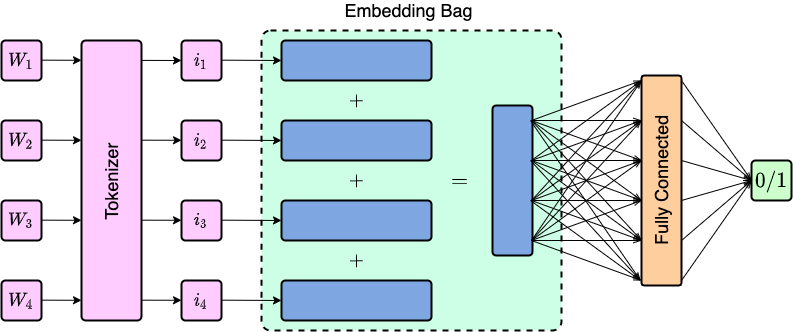

The diagram above was exported from draw.io. Its source (the exported page's mxGraphModel, read from the mxfile embedded in the PNG):
<mxGraphModel dx="1577" dy="800" grid="1" gridSize="10" guides="1" tooltips="1" connect="1" arrows="1" fold="1" page="1" pageScale="1" pageWidth="850" pageHeight="1100" math="1" shadow="0">
  <root>
    <mxCell id="0" />
    <mxCell id="1" parent="0" />
    <mxCell id="xH9jVlj_ERqGszEQKd9_-1" value="" style="rounded=1;whiteSpace=wrap;html=1;strokeWidth=2;fillColor=#FFCCFF;arcSize=7;" vertex="1" parent="1">
      <mxGeometry x="120" y="280" width="60" height="280" as="geometry" />
    </mxCell>
    <mxCell id="xH9jVlj_ERqGszEQKd9_-2" value="" style="rounded=1;whiteSpace=wrap;html=1;strokeWidth=2;fillColor=#FFCCFF;arcSize=10;" vertex="1" parent="1">
      <mxGeometry x="40" y="280" width="40" height="40" as="geometry" />
    </mxCell>
    <mxCell id="xH9jVlj_ERqGszEQKd9_-3" value="" style="rounded=1;whiteSpace=wrap;html=1;strokeWidth=2;fillColor=#FFCCFF;arcSize=10;" vertex="1" parent="1">
      <mxGeometry x="40" y="360" width="40" height="40" as="geometry" />
    </mxCell>
    <mxCell id="xH9jVlj_ERqGszEQKd9_-4" value="" style="rounded=1;whiteSpace=wrap;html=1;strokeWidth=2;fillColor=#FFCCFF;arcSize=10;" vertex="1" parent="1">
      <mxGeometry x="40" y="440" width="40" height="40" as="geometry" />
    </mxCell>
    <mxCell id="xH9jVlj_ERqGszEQKd9_-5" value="" style="rounded=1;whiteSpace=wrap;html=1;strokeWidth=2;fillColor=#FFCCFF;arcSize=10;" vertex="1" parent="1">
      <mxGeometry x="40" y="520" width="40" height="40" as="geometry" />
    </mxCell>
    <mxCell id="xH9jVlj_ERqGszEQKd9_-7" value="" style="rounded=1;whiteSpace=wrap;html=1;strokeWidth=2;fillColor=#FFCCFF;arcSize=10;" vertex="1" parent="1">
      <mxGeometry x="220" y="280" width="40" height="40" as="geometry" />
    </mxCell>
    <mxCell id="xH9jVlj_ERqGszEQKd9_-8" value="" style="rounded=1;whiteSpace=wrap;html=1;strokeWidth=2;fillColor=#FFCCFF;arcSize=10;" vertex="1" parent="1">
      <mxGeometry x="220" y="360" width="40" height="40" as="geometry" />
    </mxCell>
    <mxCell id="xH9jVlj_ERqGszEQKd9_-9" value="" style="rounded=1;whiteSpace=wrap;html=1;strokeWidth=2;fillColor=#FFCCFF;arcSize=10;" vertex="1" parent="1">
      <mxGeometry x="220" y="440" width="40" height="40" as="geometry" />
    </mxCell>
    <mxCell id="xH9jVlj_ERqGszEQKd9_-10" value="" style="rounded=1;whiteSpace=wrap;html=1;strokeWidth=2;fillColor=#FFCCFF;arcSize=10;" vertex="1" parent="1">
      <mxGeometry x="220" y="520" width="40" height="40" as="geometry" />
    </mxCell>
    <mxCell id="xH9jVlj_ERqGszEQKd9_-11" value="" style="rounded=1;whiteSpace=wrap;html=1;strokeWidth=2;arcSize=3;fillColor=#CCFFE6;dashed=1;" vertex="1" parent="1">
      <mxGeometry x="300" y="270" width="300" height="300" as="geometry" />
    </mxCell>
    <mxCell id="xH9jVlj_ERqGszEQKd9_-21" value="" style="rounded=1;whiteSpace=wrap;html=1;strokeWidth=2;arcSize=10;fillColor=#7EA6E0;" vertex="1" parent="1">
      <mxGeometry x="320" y="280" width="150" height="40" as="geometry" />
    </mxCell>
    <mxCell id="xH9jVlj_ERqGszEQKd9_-22" value="" style="rounded=1;whiteSpace=wrap;html=1;strokeWidth=2;arcSize=10;fillColor=#7EA6E0;" vertex="1" parent="1">
      <mxGeometry x="320" y="360" width="150" height="40" as="geometry" />
    </mxCell>
    <mxCell id="xH9jVlj_ERqGszEQKd9_-23" value="" style="rounded=1;whiteSpace=wrap;html=1;strokeWidth=2;arcSize=10;fillColor=#7EA6E0;" vertex="1" parent="1">
      <mxGeometry x="320" y="440" width="150" height="40" as="geometry" />
    </mxCell>
    <mxCell id="xH9jVlj_ERqGszEQKd9_-24" value="" style="rounded=1;whiteSpace=wrap;html=1;strokeWidth=2;arcSize=10;fillColor=#7EA6E0;" vertex="1" parent="1">
      <mxGeometry x="320" y="520" width="150" height="40" as="geometry" />
    </mxCell>
    <mxCell id="xH9jVlj_ERqGszEQKd9_-25" value="$$+$$" style="text;html=1;strokeColor=none;fillColor=none;align=center;verticalAlign=middle;whiteSpace=wrap;rounded=0;strokeWidth=1;fontSize=15;fontStyle=1" vertex="1" parent="1">
      <mxGeometry x="372.5" y="330" width="45" height="20" as="geometry" />
    </mxCell>
    <mxCell id="xH9jVlj_ERqGszEQKd9_-26" value="$$+$$" style="text;html=1;strokeColor=none;fillColor=none;align=center;verticalAlign=middle;whiteSpace=wrap;rounded=0;strokeWidth=1;fontSize=15;fontStyle=1" vertex="1" parent="1">
      <mxGeometry x="372.5" y="410" width="45" height="20" as="geometry" />
    </mxCell>
    <mxCell id="xH9jVlj_ERqGszEQKd9_-27" value="$$+$$" style="text;html=1;strokeColor=none;fillColor=none;align=center;verticalAlign=middle;whiteSpace=wrap;rounded=0;strokeWidth=1;fontSize=15;fontStyle=1" vertex="1" parent="1">
      <mxGeometry x="372.5" y="490" width="45" height="20" as="geometry" />
    </mxCell>
    <mxCell id="xH9jVlj_ERqGszEQKd9_-28" value="$$=$$" style="text;html=1;strokeColor=none;fillColor=none;align=center;verticalAlign=middle;whiteSpace=wrap;rounded=0;strokeWidth=1;fontSize=18;fontStyle=1" vertex="1" parent="1">
      <mxGeometry x="476" y="410" width="45" height="20" as="geometry" />
    </mxCell>
    <mxCell id="xH9jVlj_ERqGszEQKd9_-30" value="" style="rounded=1;whiteSpace=wrap;html=1;strokeWidth=2;arcSize=10;rotation=90;fillColor=#7EA6E0;" vertex="1" parent="1">
      <mxGeometry x="476" y="400" width="150" height="40" as="geometry" />
    </mxCell>
    <mxCell id="xH9jVlj_ERqGszEQKd9_-31" value="" style="rounded=1;whiteSpace=wrap;html=1;strokeWidth=2;arcSize=7;fillColor=#FFCE9F;" vertex="1" parent="1">
      <mxGeometry x="680" y="315" width="40" height="210" as="geometry" />
    </mxCell>
    <mxCell id="xH9jVlj_ERqGszEQKd9_-32" value="" style="rounded=1;whiteSpace=wrap;html=1;strokeWidth=2;arcSize=10;fillColor=#CCFFCC;" vertex="1" parent="1">
      <mxGeometry x="790" y="400" width="40" height="40" as="geometry" />
    </mxCell>
    <mxCell id="xH9jVlj_ERqGszEQKd9_-41" value="" style="endArrow=classic;html=1;fontSize=15;exitX=1;exitY=0.071;exitDx=0;exitDy=0;exitPerimeter=0;entryX=0;entryY=0.5;entryDx=0;entryDy=0;" edge="1" parent="1" source="xH9jVlj_ERqGszEQKd9_-1" target="xH9jVlj_ERqGszEQKd9_-7">
      <mxGeometry width="50" height="50" relative="1" as="geometry">
        <mxPoint x="290" y="380" as="sourcePoint" />
        <mxPoint x="340" y="330" as="targetPoint" />
      </mxGeometry>
    </mxCell>
    <mxCell id="xH9jVlj_ERqGszEQKd9_-42" value="" style="endArrow=classic;html=1;fontSize=15;exitX=1;exitY=0.071;exitDx=0;exitDy=0;exitPerimeter=0;entryX=0;entryY=0.5;entryDx=0;entryDy=0;" edge="1" parent="1">
      <mxGeometry width="50" height="50" relative="1" as="geometry">
        <mxPoint x="179.9999999999999" y="379.65999999999997" as="sourcePoint" />
        <mxPoint x="219.9999999999999" y="379.78" as="targetPoint" />
      </mxGeometry>
    </mxCell>
    <mxCell id="xH9jVlj_ERqGszEQKd9_-43" value="" style="endArrow=classic;html=1;fontSize=15;exitX=1;exitY=0.071;exitDx=0;exitDy=0;exitPerimeter=0;entryX=0;entryY=0.5;entryDx=0;entryDy=0;" edge="1" parent="1">
      <mxGeometry width="50" height="50" relative="1" as="geometry">
        <mxPoint x="179.9999999999999" y="459.65999999999997" as="sourcePoint" />
        <mxPoint x="219.9999999999999" y="459.78" as="targetPoint" />
      </mxGeometry>
    </mxCell>
    <mxCell id="xH9jVlj_ERqGszEQKd9_-44" value="" style="endArrow=classic;html=1;fontSize=15;exitX=1;exitY=0.071;exitDx=0;exitDy=0;exitPerimeter=0;entryX=0;entryY=0.5;entryDx=0;entryDy=0;" edge="1" parent="1">
      <mxGeometry width="50" height="50" relative="1" as="geometry">
        <mxPoint x="179.9999999999999" y="539.66" as="sourcePoint" />
        <mxPoint x="219.9999999999999" y="539.78" as="targetPoint" />
      </mxGeometry>
    </mxCell>
    <mxCell id="xH9jVlj_ERqGszEQKd9_-45" value="" style="endArrow=classic;html=1;fontSize=15;exitX=1;exitY=0.071;exitDx=0;exitDy=0;exitPerimeter=0;entryX=0;entryY=0.5;entryDx=0;entryDy=0;" edge="1" parent="1">
      <mxGeometry width="50" height="50" relative="1" as="geometry">
        <mxPoint x="79.99999999999989" y="299.65999999999997" as="sourcePoint" />
        <mxPoint x="119.99999999999989" y="299.78" as="targetPoint" />
      </mxGeometry>
    </mxCell>
    <mxCell id="xH9jVlj_ERqGszEQKd9_-46" value="" style="endArrow=classic;html=1;fontSize=15;exitX=1;exitY=0.071;exitDx=0;exitDy=0;exitPerimeter=0;entryX=0;entryY=0.5;entryDx=0;entryDy=0;" edge="1" parent="1">
      <mxGeometry width="50" height="50" relative="1" as="geometry">
        <mxPoint x="79.99999999999989" y="379.65999999999997" as="sourcePoint" />
        <mxPoint x="119.99999999999989" y="379.78" as="targetPoint" />
      </mxGeometry>
    </mxCell>
    <mxCell id="xH9jVlj_ERqGszEQKd9_-47" value="" style="endArrow=classic;html=1;fontSize=15;exitX=1;exitY=0.071;exitDx=0;exitDy=0;exitPerimeter=0;entryX=0;entryY=0.5;entryDx=0;entryDy=0;" edge="1" parent="1">
      <mxGeometry width="50" height="50" relative="1" as="geometry">
        <mxPoint x="79.99999999999989" y="459.65999999999997" as="sourcePoint" />
        <mxPoint x="119.99999999999989" y="459.78" as="targetPoint" />
      </mxGeometry>
    </mxCell>
    <mxCell id="xH9jVlj_ERqGszEQKd9_-48" value="" style="endArrow=classic;html=1;fontSize=15;exitX=1;exitY=0.071;exitDx=0;exitDy=0;exitPerimeter=0;entryX=0;entryY=0.5;entryDx=0;entryDy=0;" edge="1" parent="1">
      <mxGeometry width="50" height="50" relative="1" as="geometry">
        <mxPoint x="79.99999999999989" y="539.66" as="sourcePoint" />
        <mxPoint x="119.99999999999989" y="539.78" as="targetPoint" />
      </mxGeometry>
    </mxCell>
    <mxCell id="xH9jVlj_ERqGszEQKd9_-55" value="" style="endArrow=classic;html=1;fontSize=15;exitX=1;exitY=0.071;exitDx=0;exitDy=0;exitPerimeter=0;" edge="1" parent="1">
      <mxGeometry width="50" height="50" relative="1" as="geometry">
        <mxPoint x="260" y="299.65999999999997" as="sourcePoint" />
        <mxPoint x="320" y="300" as="targetPoint" />
      </mxGeometry>
    </mxCell>
    <mxCell id="xH9jVlj_ERqGszEQKd9_-56" value="" style="endArrow=classic;html=1;fontSize=15;exitX=1;exitY=0.071;exitDx=0;exitDy=0;exitPerimeter=0;" edge="1" parent="1">
      <mxGeometry width="50" height="50" relative="1" as="geometry">
        <mxPoint x="260" y="379.65999999999997" as="sourcePoint" />
        <mxPoint x="320" y="380" as="targetPoint" />
      </mxGeometry>
    </mxCell>
    <mxCell id="xH9jVlj_ERqGszEQKd9_-57" value="" style="endArrow=classic;html=1;fontSize=15;exitX=1;exitY=0.071;exitDx=0;exitDy=0;exitPerimeter=0;" edge="1" parent="1">
      <mxGeometry width="50" height="50" relative="1" as="geometry">
        <mxPoint x="259.9999999999999" y="459.65999999999997" as="sourcePoint" />
        <mxPoint x="319.9999999999999" y="460" as="targetPoint" />
      </mxGeometry>
    </mxCell>
    <mxCell id="xH9jVlj_ERqGszEQKd9_-58" value="" style="endArrow=classic;html=1;fontSize=15;exitX=1;exitY=0.071;exitDx=0;exitDy=0;exitPerimeter=0;" edge="1" parent="1">
      <mxGeometry width="50" height="50" relative="1" as="geometry">
        <mxPoint x="259.9999999999999" y="539.66" as="sourcePoint" />
        <mxPoint x="319.9999999999999" y="540" as="targetPoint" />
      </mxGeometry>
    </mxCell>
    <mxCell id="xH9jVlj_ERqGszEQKd9_-122" value="" style="group" vertex="1" connectable="0" parent="1">
      <mxGeometry x="569" y="320" width="111" height="200" as="geometry" />
    </mxCell>
    <mxCell id="xH9jVlj_ERqGszEQKd9_-61" value="" style="endArrow=openThin;html=1;fontSize=15;endFill=0;" edge="1" parent="xH9jVlj_ERqGszEQKd9_-122">
      <mxGeometry width="50" height="50" as="geometry">
        <mxPoint y="40" as="sourcePoint" />
        <mxPoint x="110" y="200" as="targetPoint" />
      </mxGeometry>
    </mxCell>
    <mxCell id="xH9jVlj_ERqGszEQKd9_-62" value="" style="endArrow=openThin;html=1;fontSize=15;endFill=0;" edge="1" parent="xH9jVlj_ERqGszEQKd9_-122">
      <mxGeometry width="50" height="50" as="geometry">
        <mxPoint y="80" as="sourcePoint" />
        <mxPoint x="110" y="200" as="targetPoint" />
      </mxGeometry>
    </mxCell>
    <mxCell id="xH9jVlj_ERqGszEQKd9_-63" value="" style="endArrow=openThin;html=1;fontSize=15;endFill=0;" edge="1" parent="xH9jVlj_ERqGszEQKd9_-122">
      <mxGeometry width="50" height="50" as="geometry">
        <mxPoint y="120" as="sourcePoint" />
        <mxPoint x="110" y="200" as="targetPoint" />
      </mxGeometry>
    </mxCell>
    <mxCell id="xH9jVlj_ERqGszEQKd9_-69" value="" style="endArrow=openThin;html=1;fontSize=15;endFill=0;" edge="1" parent="xH9jVlj_ERqGszEQKd9_-122">
      <mxGeometry width="50" height="50" as="geometry">
        <mxPoint x="1" y="160" as="sourcePoint" />
        <mxPoint x="111" y="200" as="targetPoint" />
      </mxGeometry>
    </mxCell>
    <mxCell id="xH9jVlj_ERqGszEQKd9_-70" value="" style="endArrow=openThin;html=1;fontSize=15;endFill=0;" edge="1" parent="xH9jVlj_ERqGszEQKd9_-122">
      <mxGeometry width="50" height="50" as="geometry">
        <mxPoint x="1" y="160" as="sourcePoint" />
        <mxPoint x="111" y="160" as="targetPoint" />
      </mxGeometry>
    </mxCell>
    <mxCell id="xH9jVlj_ERqGszEQKd9_-71" value="" style="endArrow=openThin;html=1;fontSize=15;endFill=0;" edge="1" parent="xH9jVlj_ERqGszEQKd9_-122">
      <mxGeometry width="50" height="50" as="geometry">
        <mxPoint x="1" y="160" as="sourcePoint" />
        <mxPoint x="111" y="120" as="targetPoint" />
      </mxGeometry>
    </mxCell>
    <mxCell id="xH9jVlj_ERqGszEQKd9_-72" value="" style="endArrow=openThin;html=1;fontSize=15;endFill=0;" edge="1" parent="xH9jVlj_ERqGszEQKd9_-122">
      <mxGeometry width="50" height="50" as="geometry">
        <mxPoint x="1" y="160" as="sourcePoint" />
        <mxPoint x="111" y="80" as="targetPoint" />
      </mxGeometry>
    </mxCell>
    <mxCell id="xH9jVlj_ERqGszEQKd9_-73" value="" style="endArrow=openThin;html=1;fontSize=15;endFill=0;" edge="1" parent="xH9jVlj_ERqGszEQKd9_-122">
      <mxGeometry width="50" height="50" as="geometry">
        <mxPoint x="1" y="160" as="sourcePoint" />
        <mxPoint x="111" y="40" as="targetPoint" />
      </mxGeometry>
    </mxCell>
    <mxCell id="xH9jVlj_ERqGszEQKd9_-74" value="" style="endArrow=openThin;html=1;fontSize=15;endFill=0;" edge="1" parent="xH9jVlj_ERqGszEQKd9_-122">
      <mxGeometry width="50" height="50" as="geometry">
        <mxPoint x="1" y="160" as="sourcePoint" />
        <mxPoint x="111" as="targetPoint" />
      </mxGeometry>
    </mxCell>
    <mxCell id="xH9jVlj_ERqGszEQKd9_-75" value="" style="endArrow=openThin;html=1;fontSize=15;endFill=0;" edge="1" parent="xH9jVlj_ERqGszEQKd9_-122">
      <mxGeometry width="50" height="50" as="geometry">
        <mxPoint x="1" y="120" as="sourcePoint" />
        <mxPoint x="111" y="160" as="targetPoint" />
      </mxGeometry>
    </mxCell>
    <mxCell id="xH9jVlj_ERqGszEQKd9_-76" value="" style="endArrow=openThin;html=1;fontSize=15;endFill=0;" edge="1" parent="xH9jVlj_ERqGszEQKd9_-122">
      <mxGeometry width="50" height="50" as="geometry">
        <mxPoint x="1" y="120" as="sourcePoint" />
        <mxPoint x="111" y="120" as="targetPoint" />
      </mxGeometry>
    </mxCell>
    <mxCell id="xH9jVlj_ERqGszEQKd9_-77" value="" style="endArrow=openThin;html=1;fontSize=15;endFill=0;" edge="1" parent="xH9jVlj_ERqGszEQKd9_-122">
      <mxGeometry width="50" height="50" as="geometry">
        <mxPoint x="1" y="120" as="sourcePoint" />
        <mxPoint x="111" y="80" as="targetPoint" />
      </mxGeometry>
    </mxCell>
    <mxCell id="xH9jVlj_ERqGszEQKd9_-78" value="" style="endArrow=openThin;html=1;fontSize=15;endFill=0;" edge="1" parent="xH9jVlj_ERqGszEQKd9_-122">
      <mxGeometry width="50" height="50" as="geometry">
        <mxPoint x="1" y="120" as="sourcePoint" />
        <mxPoint x="111" y="40" as="targetPoint" />
      </mxGeometry>
    </mxCell>
    <mxCell id="xH9jVlj_ERqGszEQKd9_-79" value="" style="endArrow=openThin;html=1;fontSize=15;endFill=0;" edge="1" parent="xH9jVlj_ERqGszEQKd9_-122">
      <mxGeometry width="50" height="50" as="geometry">
        <mxPoint x="1" y="120" as="sourcePoint" />
        <mxPoint x="111" as="targetPoint" />
      </mxGeometry>
    </mxCell>
    <mxCell id="xH9jVlj_ERqGszEQKd9_-80" value="" style="endArrow=openThin;html=1;fontSize=15;endFill=0;" edge="1" parent="xH9jVlj_ERqGszEQKd9_-122">
      <mxGeometry width="50" height="50" as="geometry">
        <mxPoint x="1" y="80" as="sourcePoint" />
        <mxPoint x="111" y="160" as="targetPoint" />
      </mxGeometry>
    </mxCell>
    <mxCell id="xH9jVlj_ERqGszEQKd9_-81" value="" style="endArrow=openThin;html=1;fontSize=15;endFill=0;" edge="1" parent="xH9jVlj_ERqGszEQKd9_-122">
      <mxGeometry width="50" height="50" as="geometry">
        <mxPoint x="1" y="80" as="sourcePoint" />
        <mxPoint x="111" y="120" as="targetPoint" />
      </mxGeometry>
    </mxCell>
    <mxCell id="xH9jVlj_ERqGszEQKd9_-82" value="" style="endArrow=openThin;html=1;fontSize=15;endFill=0;" edge="1" parent="xH9jVlj_ERqGszEQKd9_-122">
      <mxGeometry width="50" height="50" as="geometry">
        <mxPoint x="1" y="80" as="sourcePoint" />
        <mxPoint x="111" y="80" as="targetPoint" />
      </mxGeometry>
    </mxCell>
    <mxCell id="xH9jVlj_ERqGszEQKd9_-83" value="" style="endArrow=openThin;html=1;fontSize=15;endFill=0;" edge="1" parent="xH9jVlj_ERqGszEQKd9_-122">
      <mxGeometry width="50" height="50" as="geometry">
        <mxPoint x="1" y="80" as="sourcePoint" />
        <mxPoint x="111" y="40" as="targetPoint" />
      </mxGeometry>
    </mxCell>
    <mxCell id="xH9jVlj_ERqGszEQKd9_-84" value="" style="endArrow=openThin;html=1;fontSize=15;endFill=0;" edge="1" parent="xH9jVlj_ERqGszEQKd9_-122">
      <mxGeometry width="50" height="50" as="geometry">
        <mxPoint x="1" y="80" as="sourcePoint" />
        <mxPoint x="111" as="targetPoint" />
      </mxGeometry>
    </mxCell>
    <mxCell id="xH9jVlj_ERqGszEQKd9_-85" value="" style="endArrow=openThin;html=1;fontSize=15;endFill=0;" edge="1" parent="xH9jVlj_ERqGszEQKd9_-122">
      <mxGeometry width="50" height="50" as="geometry">
        <mxPoint x="1" y="40" as="sourcePoint" />
        <mxPoint x="111" y="160" as="targetPoint" />
      </mxGeometry>
    </mxCell>
    <mxCell id="xH9jVlj_ERqGszEQKd9_-86" value="" style="endArrow=openThin;html=1;fontSize=15;endFill=0;" edge="1" parent="xH9jVlj_ERqGszEQKd9_-122">
      <mxGeometry width="50" height="50" as="geometry">
        <mxPoint x="1" y="40" as="sourcePoint" />
        <mxPoint x="111" y="120" as="targetPoint" />
      </mxGeometry>
    </mxCell>
    <mxCell id="xH9jVlj_ERqGszEQKd9_-87" value="" style="endArrow=openThin;html=1;fontSize=15;endFill=0;" edge="1" parent="xH9jVlj_ERqGszEQKd9_-122">
      <mxGeometry width="50" height="50" as="geometry">
        <mxPoint x="1" y="40" as="sourcePoint" />
        <mxPoint x="111" y="80" as="targetPoint" />
      </mxGeometry>
    </mxCell>
    <mxCell id="xH9jVlj_ERqGszEQKd9_-88" value="" style="endArrow=openThin;html=1;fontSize=15;endFill=0;" edge="1" parent="xH9jVlj_ERqGszEQKd9_-122">
      <mxGeometry width="50" height="50" as="geometry">
        <mxPoint x="1" y="40" as="sourcePoint" />
        <mxPoint x="111" y="40" as="targetPoint" />
      </mxGeometry>
    </mxCell>
    <mxCell id="xH9jVlj_ERqGszEQKd9_-89" value="" style="endArrow=openThin;html=1;fontSize=15;endFill=0;" edge="1" parent="xH9jVlj_ERqGszEQKd9_-122">
      <mxGeometry width="50" height="50" as="geometry">
        <mxPoint x="1" y="40" as="sourcePoint" />
        <mxPoint x="111" as="targetPoint" />
      </mxGeometry>
    </mxCell>
    <mxCell id="xH9jVlj_ERqGszEQKd9_-123" value="" style="group" vertex="1" connectable="0" parent="1">
      <mxGeometry x="719.9999999999999" y="319.99999999999994" width="70.00000000000011" height="200.00000000000006" as="geometry" />
    </mxCell>
    <mxCell id="xH9jVlj_ERqGszEQKd9_-116" value="" style="endArrow=openThin;html=1;fontSize=15;exitX=1;exitY=0.071;exitDx=0;exitDy=0;exitPerimeter=0;endFill=0;" edge="1" parent="xH9jVlj_ERqGszEQKd9_-123">
      <mxGeometry width="50" height="50" relative="1" as="geometry">
        <mxPoint as="sourcePoint" />
        <mxPoint x="70.00000000000011" y="100.00000000000006" as="targetPoint" />
      </mxGeometry>
    </mxCell>
    <mxCell id="xH9jVlj_ERqGszEQKd9_-117" value="" style="endArrow=openThin;html=1;fontSize=15;exitX=1;exitY=0.071;exitDx=0;exitDy=0;exitPerimeter=0;entryX=0;entryY=0.5;entryDx=0;entryDy=0;endFill=0;" edge="1" parent="xH9jVlj_ERqGszEQKd9_-123" target="xH9jVlj_ERqGszEQKd9_-32">
      <mxGeometry width="50" height="50" relative="1" as="geometry">
        <mxPoint x="1.1368683772161603e-13" y="40.00000000000006" as="sourcePoint" />
        <mxPoint x="70.00000000000011" y="140.00000000000006" as="targetPoint" />
      </mxGeometry>
    </mxCell>
    <mxCell id="xH9jVlj_ERqGszEQKd9_-118" value="" style="endArrow=openThin;html=1;fontSize=15;exitX=1;exitY=0.071;exitDx=0;exitDy=0;exitPerimeter=0;entryX=0;entryY=0.5;entryDx=0;entryDy=0;endFill=0;" edge="1" parent="xH9jVlj_ERqGszEQKd9_-123" target="xH9jVlj_ERqGszEQKd9_-32">
      <mxGeometry width="50" height="50" relative="1" as="geometry">
        <mxPoint x="1.1368683772161603e-13" y="80.00000000000006" as="sourcePoint" />
        <mxPoint x="70.00000000000011" y="140.00000000000006" as="targetPoint" />
      </mxGeometry>
    </mxCell>
    <mxCell id="xH9jVlj_ERqGszEQKd9_-119" value="" style="endArrow=openThin;html=1;fontSize=15;exitX=1;exitY=0.071;exitDx=0;exitDy=0;exitPerimeter=0;entryX=0;entryY=0.5;entryDx=0;entryDy=0;endFill=0;" edge="1" parent="xH9jVlj_ERqGszEQKd9_-123" target="xH9jVlj_ERqGszEQKd9_-32">
      <mxGeometry width="50" height="50" relative="1" as="geometry">
        <mxPoint x="1.1368683772161603e-13" y="120.00000000000006" as="sourcePoint" />
        <mxPoint x="70.00000000000011" y="140.00000000000006" as="targetPoint" />
      </mxGeometry>
    </mxCell>
    <mxCell id="xH9jVlj_ERqGszEQKd9_-120" value="" style="endArrow=openThin;html=1;fontSize=15;exitX=1;exitY=0.071;exitDx=0;exitDy=0;exitPerimeter=0;entryX=0;entryY=0.5;entryDx=0;entryDy=0;endFill=0;" edge="1" parent="xH9jVlj_ERqGszEQKd9_-123" target="xH9jVlj_ERqGszEQKd9_-32">
      <mxGeometry width="50" height="50" relative="1" as="geometry">
        <mxPoint x="1.1368683772161603e-13" y="160.00000000000006" as="sourcePoint" />
        <mxPoint x="70.00000000000011" y="140.00000000000006" as="targetPoint" />
      </mxGeometry>
    </mxCell>
    <mxCell id="xH9jVlj_ERqGszEQKd9_-121" value="" style="endArrow=openThin;html=1;fontSize=15;exitX=1;exitY=0.071;exitDx=0;exitDy=0;exitPerimeter=0;endFill=0;" edge="1" parent="xH9jVlj_ERqGszEQKd9_-123">
      <mxGeometry width="50" height="50" relative="1" as="geometry">
        <mxPoint x="1.1368683772161603e-13" y="200.00000000000006" as="sourcePoint" />
        <mxPoint x="70.00000000000011" y="100.00000000000006" as="targetPoint" />
      </mxGeometry>
    </mxCell>
    <mxCell id="xH9jVlj_ERqGszEQKd9_-124" value="$$W_1$$" style="text;html=1;strokeColor=none;fillColor=none;align=center;verticalAlign=middle;whiteSpace=wrap;rounded=0;dashed=1;fontSize=15;" vertex="1" parent="1">
      <mxGeometry x="40" y="290" width="40" height="20" as="geometry" />
    </mxCell>
    <mxCell id="xH9jVlj_ERqGszEQKd9_-125" value="$$W_2$$" style="text;html=1;strokeColor=none;fillColor=none;align=center;verticalAlign=middle;whiteSpace=wrap;rounded=0;dashed=1;fontSize=15;" vertex="1" parent="1">
      <mxGeometry x="40" y="370" width="40" height="20" as="geometry" />
    </mxCell>
    <mxCell id="xH9jVlj_ERqGszEQKd9_-126" value="$$W_3$$" style="text;html=1;strokeColor=none;fillColor=none;align=center;verticalAlign=middle;whiteSpace=wrap;rounded=0;dashed=1;fontSize=15;" vertex="1" parent="1">
      <mxGeometry x="40" y="450" width="40" height="20" as="geometry" />
    </mxCell>
    <mxCell id="xH9jVlj_ERqGszEQKd9_-127" value="$$W_4$$" style="text;html=1;strokeColor=none;fillColor=none;align=center;verticalAlign=middle;whiteSpace=wrap;rounded=0;dashed=1;fontSize=15;" vertex="1" parent="1">
      <mxGeometry x="40" y="530" width="40" height="20" as="geometry" />
    </mxCell>
    <mxCell id="xH9jVlj_ERqGszEQKd9_-128" value="Tokenizer" style="text;html=1;strokeColor=none;fillColor=none;align=center;verticalAlign=middle;whiteSpace=wrap;rounded=0;dashed=1;fontSize=18;rotation=-90;" vertex="1" parent="1">
      <mxGeometry x="16.25" y="411.25" width="267.5" height="20" as="geometry" />
    </mxCell>
    <mxCell id="xH9jVlj_ERqGszEQKd9_-129" value="$$i_1$$" style="text;html=1;strokeColor=none;fillColor=none;align=center;verticalAlign=middle;whiteSpace=wrap;rounded=0;dashed=1;fontSize=15;" vertex="1" parent="1">
      <mxGeometry x="220" y="290" width="40" height="20" as="geometry" />
    </mxCell>
    <mxCell id="xH9jVlj_ERqGszEQKd9_-130" value="$$i_2$$" style="text;html=1;strokeColor=none;fillColor=none;align=center;verticalAlign=middle;whiteSpace=wrap;rounded=0;dashed=1;fontSize=15;" vertex="1" parent="1">
      <mxGeometry x="220" y="370" width="40" height="20" as="geometry" />
    </mxCell>
    <mxCell id="xH9jVlj_ERqGszEQKd9_-131" value="$$i_3$$" style="text;html=1;strokeColor=none;fillColor=none;align=center;verticalAlign=middle;whiteSpace=wrap;rounded=0;dashed=1;fontSize=15;" vertex="1" parent="1">
      <mxGeometry x="220" y="450" width="40" height="20" as="geometry" />
    </mxCell>
    <mxCell id="xH9jVlj_ERqGszEQKd9_-132" value="$$i_4$$" style="text;html=1;strokeColor=none;fillColor=none;align=center;verticalAlign=middle;whiteSpace=wrap;rounded=0;dashed=1;fontSize=15;" vertex="1" parent="1">
      <mxGeometry x="220" y="530" width="40" height="20" as="geometry" />
    </mxCell>
    <mxCell id="xH9jVlj_ERqGszEQKd9_-133" value="Embedding Bag&amp;nbsp;" style="text;html=1;strokeColor=none;fillColor=none;align=center;verticalAlign=middle;whiteSpace=wrap;rounded=0;dashed=1;fontSize=18;" vertex="1" parent="1">
      <mxGeometry x="300" y="240" width="300" height="20" as="geometry" />
    </mxCell>
    <mxCell id="xH9jVlj_ERqGszEQKd9_-134" value="Fully Connected" style="text;html=1;strokeColor=none;fillColor=none;align=center;verticalAlign=middle;whiteSpace=wrap;rounded=0;dashed=1;fontSize=18;rotation=-90;" vertex="1" parent="1">
      <mxGeometry x="600" y="410" width="200" height="20" as="geometry" />
    </mxCell>
    <mxCell id="xH9jVlj_ERqGszEQKd9_-135" value="$$0/1$$" style="text;html=1;strokeColor=none;fillColor=none;align=center;verticalAlign=middle;whiteSpace=wrap;rounded=0;dashed=1;fontSize=18;" vertex="1" parent="1">
      <mxGeometry x="800" y="416.25" width="20" height="10" as="geometry" />
    </mxCell>
  </root>
</mxGraphModel>